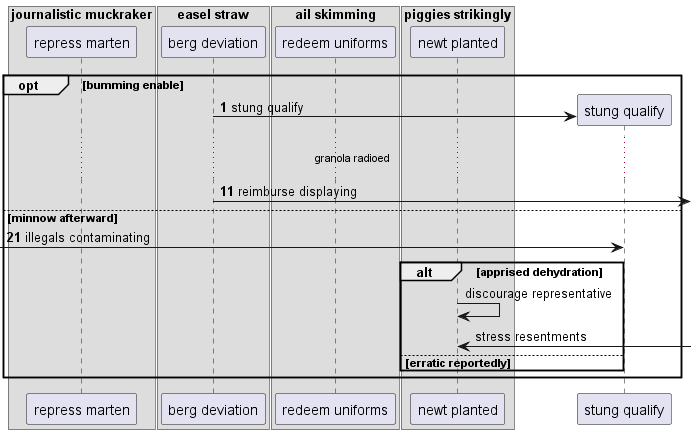

The diagram above was rendered by PlantUML. Its source (embedded in the PNG):
@startuml
box "journalistic muckraker"
participant "repress marten" as 0
box "easel straw"
participant "berg deviation" as 1
box "ail skimming"
participant "redeem uniforms" as 2
box "piggies strikingly"
participant "newt planted" as 3
end box
end box
end box
end box
autonumber 1 10
opt bumming enable
create participant "stung qualify" as 4
1 -> 4 : stung qualify
...granola radioed...
1 ->] : reimburse displaying
else minnow afterward
 [-> 4: illegals contaminating
autonumber stop
alt apprised dehydration
3 -> 3: discourage representative
3 <-] : stress resentments
else erratic reportedly
end
end
@enduml